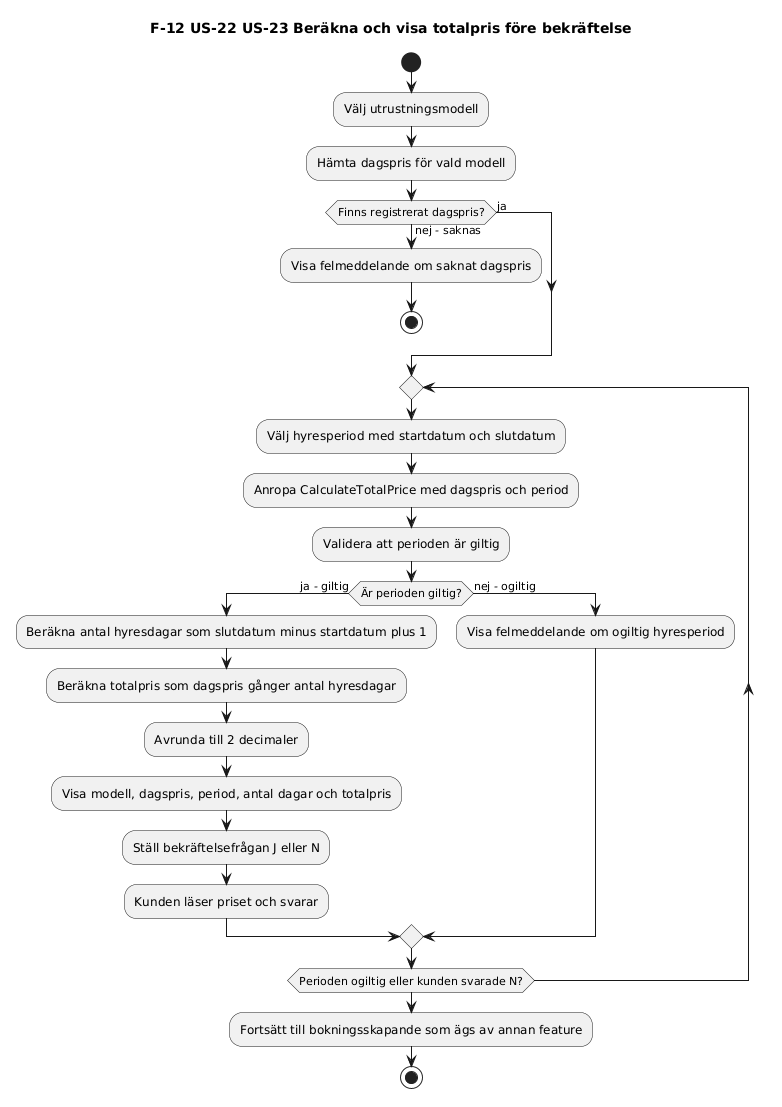

The diagram above was rendered by PlantUML. Its source (embedded in the PNG):
@startuml
title F-12 US-22 US-23 Beräkna och visa totalpris före bekräftelse

start
:Välj utrustningsmodell;
:Hämta dagspris för vald modell;

if (Finns registrerat dagspris?) then (nej - saknas)
  :Visa felmeddelande om saknat dagspris;
  stop
else (ja)
endif

repeat
  :Välj hyresperiod med startdatum och slutdatum;
  :Anropa CalculateTotalPrice med dagspris och period;
  :Validera att perioden är giltig;

  if (Är perioden giltig?) then (ja - giltig)
    :Beräkna antal hyresdagar som slutdatum minus startdatum plus 1;
    :Beräkna totalpris som dagspris gånger antal hyresdagar;
    :Avrunda till 2 decimaler;
    :Visa modell, dagspris, period, antal dagar och totalpris;
    :Ställ bekräftelsefrågan J eller N;
    :Kunden läser priset och svarar;
  else (nej - ogiltig)
    :Visa felmeddelande om ogiltig hyresperiod;
  endif
repeat while (Perioden ogiltig eller kunden svarade N?)

:Fortsätt till bokningsskapande som ägs av annan feature;
stop
@enduml